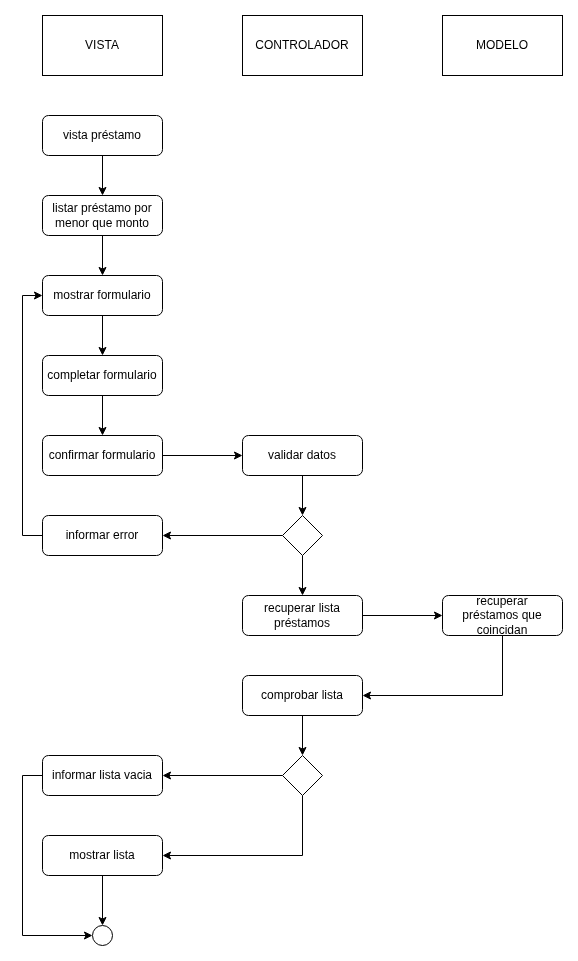

The diagram above was exported from draw.io. Its source (the exported page's mxGraphModel, read from the mxfile embedded in the PNG):
<mxGraphModel dx="2852" dy="1302" grid="1" gridSize="10" guides="1" tooltips="1" connect="1" arrows="1" fold="1" page="1" pageScale="1" pageWidth="827" pageHeight="1169" math="0" shadow="0">
  <root>
    <mxCell id="0" />
    <mxCell id="1" parent="0" />
    <mxCell id="VJcYBYFkE0R8GMYcB-EL-705" value="VISTA" style="rounded=0;whiteSpace=wrap;html=1;" vertex="1" parent="1">
      <mxGeometry x="680" y="650" width="120" height="60" as="geometry" />
    </mxCell>
    <mxCell id="VJcYBYFkE0R8GMYcB-EL-706" value="CONTROLADOR" style="rounded=0;whiteSpace=wrap;html=1;" vertex="1" parent="1">
      <mxGeometry x="880" y="650" width="120" height="60" as="geometry" />
    </mxCell>
    <mxCell id="VJcYBYFkE0R8GMYcB-EL-707" value="MODELO" style="rounded=0;whiteSpace=wrap;html=1;" vertex="1" parent="1">
      <mxGeometry x="1080" y="650" width="120" height="60" as="geometry" />
    </mxCell>
    <mxCell id="VJcYBYFkE0R8GMYcB-EL-708" value="" style="ellipse;whiteSpace=wrap;html=1;aspect=fixed;fillStyle=solid;fillColor=light-dark(#FFFFFF,#121212);" vertex="1" parent="1">
      <mxGeometry x="730" y="1560" width="20" height="20" as="geometry" />
    </mxCell>
    <mxCell id="VJcYBYFkE0R8GMYcB-EL-709" style="edgeStyle=orthogonalEdgeStyle;rounded=0;orthogonalLoop=1;jettySize=auto;html=1;exitX=0.5;exitY=1;exitDx=0;exitDy=0;entryX=0.5;entryY=0;entryDx=0;entryDy=0;" edge="1" parent="1" source="VJcYBYFkE0R8GMYcB-EL-710" target="VJcYBYFkE0R8GMYcB-EL-712">
      <mxGeometry relative="1" as="geometry" />
    </mxCell>
    <mxCell id="VJcYBYFkE0R8GMYcB-EL-710" value="vista préstamo" style="rounded=1;whiteSpace=wrap;html=1;" vertex="1" parent="1">
      <mxGeometry x="680" y="750" width="120" height="40" as="geometry" />
    </mxCell>
    <mxCell id="VJcYBYFkE0R8GMYcB-EL-711" style="edgeStyle=orthogonalEdgeStyle;rounded=0;orthogonalLoop=1;jettySize=auto;html=1;exitX=0.5;exitY=1;exitDx=0;exitDy=0;entryX=0.5;entryY=0;entryDx=0;entryDy=0;" edge="1" parent="1" source="VJcYBYFkE0R8GMYcB-EL-712" target="VJcYBYFkE0R8GMYcB-EL-727">
      <mxGeometry relative="1" as="geometry" />
    </mxCell>
    <mxCell id="VJcYBYFkE0R8GMYcB-EL-712" value="listar préstamo&amp;nbsp;por menor que monto" style="rounded=1;whiteSpace=wrap;html=1;" vertex="1" parent="1">
      <mxGeometry x="680" y="830" width="120" height="40" as="geometry" />
    </mxCell>
    <mxCell id="VJcYBYFkE0R8GMYcB-EL-713" style="edgeStyle=orthogonalEdgeStyle;rounded=0;orthogonalLoop=1;jettySize=auto;html=1;exitX=1;exitY=0.5;exitDx=0;exitDy=0;entryX=0;entryY=0.5;entryDx=0;entryDy=0;" edge="1" parent="1" source="VJcYBYFkE0R8GMYcB-EL-714" target="VJcYBYFkE0R8GMYcB-EL-716">
      <mxGeometry relative="1" as="geometry" />
    </mxCell>
    <mxCell id="VJcYBYFkE0R8GMYcB-EL-714" value="recuperar lista préstamos" style="rounded=1;whiteSpace=wrap;html=1;" vertex="1" parent="1">
      <mxGeometry x="880" y="1230" width="120" height="40" as="geometry" />
    </mxCell>
    <mxCell id="VJcYBYFkE0R8GMYcB-EL-715" style="edgeStyle=orthogonalEdgeStyle;rounded=0;orthogonalLoop=1;jettySize=auto;html=1;exitX=0.5;exitY=1;exitDx=0;exitDy=0;entryX=1;entryY=0.5;entryDx=0;entryDy=0;" edge="1" parent="1" source="VJcYBYFkE0R8GMYcB-EL-716" target="VJcYBYFkE0R8GMYcB-EL-721">
      <mxGeometry relative="1" as="geometry" />
    </mxCell>
    <mxCell id="VJcYBYFkE0R8GMYcB-EL-716" value="recuperar préstamos&amp;nbsp;que coincidan" style="rounded=1;whiteSpace=wrap;html=1;" vertex="1" parent="1">
      <mxGeometry x="1080" y="1230" width="120" height="40" as="geometry" />
    </mxCell>
    <mxCell id="VJcYBYFkE0R8GMYcB-EL-717" style="edgeStyle=orthogonalEdgeStyle;rounded=0;orthogonalLoop=1;jettySize=auto;html=1;exitX=0;exitY=0.5;exitDx=0;exitDy=0;entryX=1;entryY=0.5;entryDx=0;entryDy=0;" edge="1" parent="1" source="VJcYBYFkE0R8GMYcB-EL-719" target="VJcYBYFkE0R8GMYcB-EL-723">
      <mxGeometry relative="1" as="geometry" />
    </mxCell>
    <mxCell id="VJcYBYFkE0R8GMYcB-EL-718" style="edgeStyle=orthogonalEdgeStyle;rounded=0;orthogonalLoop=1;jettySize=auto;html=1;exitX=0.5;exitY=1;exitDx=0;exitDy=0;entryX=1;entryY=0.5;entryDx=0;entryDy=0;" edge="1" parent="1" source="VJcYBYFkE0R8GMYcB-EL-719" target="VJcYBYFkE0R8GMYcB-EL-725">
      <mxGeometry relative="1" as="geometry" />
    </mxCell>
    <mxCell id="VJcYBYFkE0R8GMYcB-EL-719" value="" style="rhombus;whiteSpace=wrap;html=1;" vertex="1" parent="1">
      <mxGeometry x="920" y="1390" width="40" height="40" as="geometry" />
    </mxCell>
    <mxCell id="VJcYBYFkE0R8GMYcB-EL-720" style="edgeStyle=orthogonalEdgeStyle;rounded=0;orthogonalLoop=1;jettySize=auto;html=1;exitX=0.5;exitY=1;exitDx=0;exitDy=0;entryX=0.5;entryY=0;entryDx=0;entryDy=0;" edge="1" parent="1" source="VJcYBYFkE0R8GMYcB-EL-721" target="VJcYBYFkE0R8GMYcB-EL-719">
      <mxGeometry relative="1" as="geometry" />
    </mxCell>
    <mxCell id="VJcYBYFkE0R8GMYcB-EL-721" value="comprobar lista" style="rounded=1;whiteSpace=wrap;html=1;" vertex="1" parent="1">
      <mxGeometry x="880" y="1310" width="120" height="40" as="geometry" />
    </mxCell>
    <mxCell id="VJcYBYFkE0R8GMYcB-EL-722" style="edgeStyle=orthogonalEdgeStyle;rounded=0;orthogonalLoop=1;jettySize=auto;html=1;exitX=0;exitY=0.5;exitDx=0;exitDy=0;entryX=0;entryY=0.5;entryDx=0;entryDy=0;" edge="1" parent="1" source="VJcYBYFkE0R8GMYcB-EL-723" target="VJcYBYFkE0R8GMYcB-EL-708">
      <mxGeometry relative="1" as="geometry" />
    </mxCell>
    <mxCell id="VJcYBYFkE0R8GMYcB-EL-723" value="informar lista vacia" style="rounded=1;whiteSpace=wrap;html=1;" vertex="1" parent="1">
      <mxGeometry x="680" y="1390" width="120" height="40" as="geometry" />
    </mxCell>
    <mxCell id="VJcYBYFkE0R8GMYcB-EL-724" style="edgeStyle=orthogonalEdgeStyle;rounded=0;orthogonalLoop=1;jettySize=auto;html=1;exitX=0.5;exitY=1;exitDx=0;exitDy=0;entryX=0.5;entryY=0;entryDx=0;entryDy=0;" edge="1" parent="1" source="VJcYBYFkE0R8GMYcB-EL-725" target="VJcYBYFkE0R8GMYcB-EL-708">
      <mxGeometry relative="1" as="geometry" />
    </mxCell>
    <mxCell id="VJcYBYFkE0R8GMYcB-EL-725" value="mostrar lista" style="rounded=1;whiteSpace=wrap;html=1;" vertex="1" parent="1">
      <mxGeometry x="680" y="1470" width="120" height="40" as="geometry" />
    </mxCell>
    <mxCell id="VJcYBYFkE0R8GMYcB-EL-726" style="edgeStyle=orthogonalEdgeStyle;rounded=0;orthogonalLoop=1;jettySize=auto;html=1;exitX=0.5;exitY=1;exitDx=0;exitDy=0;entryX=0.5;entryY=0;entryDx=0;entryDy=0;" edge="1" parent="1" source="VJcYBYFkE0R8GMYcB-EL-727" target="VJcYBYFkE0R8GMYcB-EL-729">
      <mxGeometry relative="1" as="geometry" />
    </mxCell>
    <mxCell id="VJcYBYFkE0R8GMYcB-EL-727" value="mostrar formulario" style="rounded=1;whiteSpace=wrap;html=1;" vertex="1" parent="1">
      <mxGeometry x="680" y="910" width="120" height="40" as="geometry" />
    </mxCell>
    <mxCell id="VJcYBYFkE0R8GMYcB-EL-728" style="edgeStyle=orthogonalEdgeStyle;rounded=0;orthogonalLoop=1;jettySize=auto;html=1;exitX=0.5;exitY=1;exitDx=0;exitDy=0;entryX=0.5;entryY=0;entryDx=0;entryDy=0;" edge="1" parent="1" source="VJcYBYFkE0R8GMYcB-EL-729" target="VJcYBYFkE0R8GMYcB-EL-731">
      <mxGeometry relative="1" as="geometry" />
    </mxCell>
    <mxCell id="VJcYBYFkE0R8GMYcB-EL-729" value="completar formulario" style="rounded=1;whiteSpace=wrap;html=1;" vertex="1" parent="1">
      <mxGeometry x="680" y="990" width="120" height="40" as="geometry" />
    </mxCell>
    <mxCell id="VJcYBYFkE0R8GMYcB-EL-730" style="edgeStyle=orthogonalEdgeStyle;rounded=0;orthogonalLoop=1;jettySize=auto;html=1;exitX=1;exitY=0.5;exitDx=0;exitDy=0;entryX=0;entryY=0.5;entryDx=0;entryDy=0;" edge="1" parent="1" source="VJcYBYFkE0R8GMYcB-EL-731" target="VJcYBYFkE0R8GMYcB-EL-733">
      <mxGeometry relative="1" as="geometry" />
    </mxCell>
    <mxCell id="VJcYBYFkE0R8GMYcB-EL-731" value="confirmar formulario" style="rounded=1;whiteSpace=wrap;html=1;" vertex="1" parent="1">
      <mxGeometry x="680" y="1070" width="120" height="40" as="geometry" />
    </mxCell>
    <mxCell id="VJcYBYFkE0R8GMYcB-EL-732" style="edgeStyle=orthogonalEdgeStyle;rounded=0;orthogonalLoop=1;jettySize=auto;html=1;exitX=0.5;exitY=1;exitDx=0;exitDy=0;entryX=0.5;entryY=0;entryDx=0;entryDy=0;" edge="1" parent="1" source="VJcYBYFkE0R8GMYcB-EL-733" target="VJcYBYFkE0R8GMYcB-EL-738">
      <mxGeometry relative="1" as="geometry" />
    </mxCell>
    <mxCell id="VJcYBYFkE0R8GMYcB-EL-733" value="validar datos&lt;span style=&quot;color: rgba(0, 0, 0, 0); font-family: monospace; font-size: 0px; text-align: start; text-wrap-mode: nowrap;&quot;&gt;%3CmxGraphModel%3E%3Croot%3E%3CmxCell%20id%3D%220%22%2F%3E%3CmxCell%20id%3D%221%22%20parent%3D%220%22%2F%3E%3CmxCell%20id%3D%222%22%20value%3D%22%22%20style%3D%22rounded%3D1%3BwhiteSpace%3Dwrap%3Bhtml%3D1%3B%22%20vertex%3D%221%22%20parent%3D%221%22%3E%3CmxGeometry%20x%3D%22120%22%20y%3D%22280%22%20width%3D%22120%22%20height%3D%2240%22%20as%3D%22geometry%22%2F%3E%3C%2FmxCell%3E%3C%2Froot%3E%3C%2FmxGraphModel%3E&lt;/span&gt;" style="rounded=1;whiteSpace=wrap;html=1;" vertex="1" parent="1">
      <mxGeometry x="880" y="1070" width="120" height="40" as="geometry" />
    </mxCell>
    <mxCell id="VJcYBYFkE0R8GMYcB-EL-734" style="edgeStyle=orthogonalEdgeStyle;rounded=0;orthogonalLoop=1;jettySize=auto;html=1;exitX=0;exitY=0.5;exitDx=0;exitDy=0;entryX=0;entryY=0.5;entryDx=0;entryDy=0;" edge="1" parent="1" source="VJcYBYFkE0R8GMYcB-EL-735" target="VJcYBYFkE0R8GMYcB-EL-727">
      <mxGeometry relative="1" as="geometry" />
    </mxCell>
    <mxCell id="VJcYBYFkE0R8GMYcB-EL-735" value="informar error" style="rounded=1;whiteSpace=wrap;html=1;" vertex="1" parent="1">
      <mxGeometry x="680" y="1150" width="120" height="40" as="geometry" />
    </mxCell>
    <mxCell id="VJcYBYFkE0R8GMYcB-EL-736" style="edgeStyle=orthogonalEdgeStyle;rounded=0;orthogonalLoop=1;jettySize=auto;html=1;exitX=0;exitY=0.5;exitDx=0;exitDy=0;entryX=1;entryY=0.5;entryDx=0;entryDy=0;" edge="1" parent="1" source="VJcYBYFkE0R8GMYcB-EL-738" target="VJcYBYFkE0R8GMYcB-EL-735">
      <mxGeometry relative="1" as="geometry" />
    </mxCell>
    <mxCell id="VJcYBYFkE0R8GMYcB-EL-737" style="edgeStyle=orthogonalEdgeStyle;rounded=0;orthogonalLoop=1;jettySize=auto;html=1;exitX=0.5;exitY=1;exitDx=0;exitDy=0;entryX=0.5;entryY=0;entryDx=0;entryDy=0;" edge="1" parent="1" source="VJcYBYFkE0R8GMYcB-EL-738" target="VJcYBYFkE0R8GMYcB-EL-714">
      <mxGeometry relative="1" as="geometry" />
    </mxCell>
    <mxCell id="VJcYBYFkE0R8GMYcB-EL-738" value="" style="rhombus;whiteSpace=wrap;html=1;" vertex="1" parent="1">
      <mxGeometry x="920" y="1150" width="40" height="40" as="geometry" />
    </mxCell>
  </root>
</mxGraphModel>